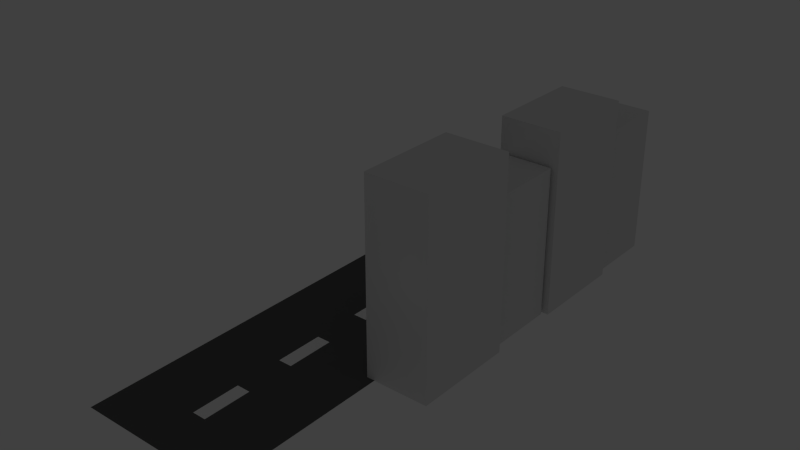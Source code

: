 # Source: street.blend  (saved by Blender 2.71.0; exported with 4.5.12 LTS)
import bpy
from mathutils import Matrix  # noqa: F401  (used for matrix-valued properties, if any)

bpy.ops.wm.read_factory_settings(use_empty=True)
scene = bpy.context.scene
scene.name = 'Scene'

# ---- collections
col_collection_1 = bpy.data.collections.new('Collection 1'); scene.collection.children.link(col_collection_1)

# ---- materials (node trees are filled in below, after node groups)
mat_material_001 = bpy.data.materials.new('Material.001')
mat_material_001.alpha_threshold = 0.0
mat_material_001.use_transparent_shadow = False
mat_material_001.diffuse_color = (0.1149, 0.1149, 0.1149, 1.0)
mat_material_001.roughness = 0.5
mat_material_001.line_color = (0.0, 0.0, 0.0, 1.0)
mat_material_002 = bpy.data.materials.new('Material.002')
mat_material_002.alpha_threshold = 0.0
mat_material_002.use_transparent_shadow = False
mat_material_002.diffuse_color = (1.0, 1.0, 1.0, 1.0)
mat_material_002.roughness = 0.5
mat_material_002.line_color = (0.0, 0.0, 0.0, 1.0)

# ---- material node trees

# ---- world
world_world = bpy.data.worlds.new('World'); scene.world = world_world
world_world.color = (0.05088, 0.05088, 0.05088)
world_world.use_sun_shadow = False
world_world.sun_shadow_jitter_overblur = 0.0
world_world.cycles.sampling_method = 'MANUAL'
world_world.cycles.sample_map_resolution = 256

# ---- lights
light_lamp = bpy.data.lights.new('Lamp', 'POINT')
light_lamp.transmission_factor = 0.0
light_lamp.cutoff_distance = 30.0
light_lamp.energy = 100.0
light_lamp.shadow_buffer_clip_start = 1.001
light_lamp.shadow_soft_size = 0.1
light_lamp.shadow_maximum_resolution = 0.006
light_lamp.use_absolute_resolution = True
light_lamp.cycles.use_multiple_importance_sampling = False

# ---- meshes
me_cube_004 = bpy.data.meshes.new('Cube.004')
me_cube_004.from_pydata([(-1.0, -1.0, -1.0), (-1.0, 1.0, -1.0), (1.0, 1.0, -1.0), (1.0, -1.0, -1.0), (-1.0, -1.0, 1.0), (-1.0, 1.0, 1.0), (1.0, 1.0, 1.0), (1.0, -1.0, 1.0)], [], [(4, 5, 1, 0), (5, 6, 2, 1), (6, 7, 3, 2), (7, 4, 0, 3), (0, 1, 2, 3), (7, 6, 5, 4)])
me_cube_004.use_remesh_preserve_volume = False
me_cube_004.use_remesh_preserve_attributes = False
me_cube_004.use_mirror_vertex_groups = False
me_cube_004.update()
me_cube_003 = bpy.data.meshes.new('Cube.003')
me_cube_003.from_pydata([(-1.0, -1.0, -1.0), (-1.0, 1.0, -1.0), (1.0, 1.0, -1.0), (1.0, -1.0, -1.0), (-1.0, -1.0, 1.0), (-1.0, 1.0, 1.0), (1.0, 1.0, 1.0), (1.0, -1.0, 1.0)], [], [(4, 5, 1, 0), (5, 6, 2, 1), (6, 7, 3, 2), (7, 4, 0, 3), (0, 1, 2, 3), (7, 6, 5, 4)])
me_cube_003.use_remesh_preserve_volume = False
me_cube_003.use_remesh_preserve_attributes = False
me_cube_003.use_mirror_vertex_groups = False
me_cube_003.update()
me_cube_002 = bpy.data.meshes.new('Cube.002')
me_cube_002.from_pydata([(-1.0, -1.0, -1.0), (-1.0, 1.0, -1.0), (1.0, 1.0, -1.0), (1.0, -1.0, -1.0), (-1.0, -1.0, 1.0), (-1.0, 1.0, 1.0), (1.0, 1.0, 1.0), (1.0, -1.0, 1.0)], [], [(4, 5, 1, 0), (5, 6, 2, 1), (6, 7, 3, 2), (7, 4, 0, 3), (0, 1, 2, 3), (7, 6, 5, 4)])
me_cube_002.use_remesh_preserve_volume = False
me_cube_002.use_remesh_preserve_attributes = False
me_cube_002.use_mirror_vertex_groups = False
me_cube_002.update()
me_cube_001 = bpy.data.meshes.new('Cube.001')
me_cube_001.from_pydata([(-1.0, -1.0, -1.0), (-1.0, 1.0, -1.0), (1.0, 1.0, -1.0), (1.0, -1.0, -1.0), (-1.0, -1.0, 1.0), (-1.0, 1.0, 1.0), (1.0, 1.0, 1.0), (1.0, -1.0, 1.0)], [], [(4, 5, 1, 0), (5, 6, 2, 1), (6, 7, 3, 2), (7, 4, 0, 3), (0, 1, 2, 3), (7, 6, 5, 4)])
me_cube_001.use_remesh_preserve_volume = False
me_cube_001.use_remesh_preserve_attributes = False
me_cube_001.use_mirror_vertex_groups = False
me_cube_001.update()
me_plane = bpy.data.meshes.new('Plane')
me_plane.from_pydata([(-2.1, -2.1, 0.0), (2.1, -2.1, 0.0), (-2.1, 2.1, 0.0), (2.1, 2.1, 0.0), (-2.1, 1.718, 0.0), (-2.1, 1.336, 0.0), (-2.1, 0.9545, 0.0), (-2.1, 0.5727, 0.0), (-2.1, 0.1909, 0.0), (-2.1, -0.1909, 0.0), (-2.1, -0.5727, 0.0), (-2.1, -0.9545, 0.0), (-2.1, -1.336, 0.0), (-2.1, -1.718, 0.0), (-1.718, -2.1, 0.0), (-1.336, -2.1, 0.0), (-0.9545, -2.1, 0.0), (-0.5727, -2.1, 0.0), (-0.1909, -2.1, 0.0), (0.1909, -2.1, 0.0), (0.5727, -2.1, 0.0), (0.9545, -2.1, 0.0), (1.336, -2.1, 0.0), (1.718, -2.1, 0.0), (2.1, -1.718, 0.0), (2.1, -1.336, 0.0), (2.1, -0.9545, 0.0), (2.1, -0.5727, 0.0), (2.1, -0.1909, 0.0), (2.1, 0.1909, 0.0), (2.1, 0.5727, 0.0), (2.1, 0.9545, 0.0), (2.1, 1.336, 0.0), (2.1, 1.718, 0.0), (1.718, 2.1, 0.0), (1.336, 2.1, 0.0), (0.9545, 2.1, 0.0), (0.5727, 2.1, 0.0), (0.1909, 2.1, 0.0), (-0.1909, 2.1, 0.0), (-0.5727, 2.1, 0.0), (-0.9545, 2.1, 0.0), (-1.336, 2.1, 0.0), (-1.718, 2.1, 0.0), (-1.718, -1.718, 0.0), (-1.718, -1.336, 0.0), (-1.718, -0.9545, 0.0), (-1.718, -0.5727, 0.0), (-1.718, -0.1909, 0.0), (-1.718, 0.1909, 0.0), (-1.718, 0.5727, 0.0), (-1.718, 0.9545, 0.0), (-1.718, 1.336, 0.0), (-1.718, 1.718, 0.0), (-1.336, -1.718, 0.0), (-1.336, -1.336, 0.0), (-1.336, -0.9545, 0.0), (-1.336, -0.5727, 0.0), (-1.336, -0.1909, 0.0), (-1.336, 0.1909, 0.0), (-1.336, 0.5727, 0.0), (-1.336, 0.9545, 0.0), (-1.336, 1.336, 0.0), (-1.336, 1.718, 0.0), (-0.9545, -1.718, 0.0), (-0.9545, -1.336, 0.0), (-0.9545, -0.9545, 0.0), (-0.9545, -0.5727, 0.0), (-0.9545, -0.1909, 0.0), (-0.9545, 0.1909, 0.0), (-0.9545, 0.5727, 0.0), (-0.9545, 0.9545, 0.0), (-0.9545, 1.336, 0.0), (-0.9545, 1.718, 0.0), (-0.5727, -1.718, 0.0), (-0.5727, -1.336, 0.0), (-0.5727, -0.9545, 0.0), (-0.5727, -0.5727, 0.0), (-0.5727, -0.1909, 0.0), (-0.5727, 0.1909, 0.0), (-0.5727, 0.5727, 0.0), (-0.5727, 0.9545, 0.0), (-0.5727, 1.336, 0.0), (-0.5727, 1.718, 0.0), (-0.1909, -1.718, 0.0), (-0.1909, -1.336, 0.0), (-0.1909, -0.9545, 0.0), (-0.1909, -0.5727, 0.0), (-0.1909, -0.1909, 0.0), (-0.1909, 0.1909, 0.0), (-0.1909, 0.5727, 0.0), (-0.1909, 0.9545, 0.0), (-0.1909, 1.336, 0.0), (-0.1909, 1.718, 0.0), (0.1909, -1.718, 0.0), (0.1909, -1.336, 0.0), (0.1909, -0.9545, 0.0), (0.1909, -0.5727, 0.0), (0.1909, -0.1909, 0.0), (0.1909, 0.1909, 0.0), (0.1909, 0.5727, 0.0), (0.1909, 0.9545, 0.0), (0.1909, 1.336, 0.0), (0.1909, 1.718, 0.0), (0.5727, -1.718, 0.0), (0.5727, -1.336, 0.0), (0.5727, -0.9545, 0.0), (0.5727, -0.5727, 0.0), (0.5727, -0.1909, 0.0), (0.5727, 0.1909, 0.0), (0.5727, 0.5727, 0.0), (0.5727, 0.9545, 0.0), (0.5727, 1.336, 0.0), (0.5727, 1.718, 0.0), (0.9545, -1.718, 0.0), (0.9545, -1.336, 0.0), (0.9545, -0.9545, 0.0), (0.9545, -0.5727, 0.0), (0.9545, -0.1909, 0.0), (0.9545, 0.1909, 0.0), (0.9545, 0.5727, 0.0), (0.9545, 0.9545, 0.0), (0.9545, 1.336, 0.0), (0.9545, 1.718, 0.0), (1.336, -1.718, 0.0), (1.336, -1.336, 0.0), (1.336, -0.9545, 0.0), (1.336, -0.5727, 0.0), (1.336, -0.1909, 0.0), (1.336, 0.1909, 0.0), (1.336, 0.5727, 0.0), (1.336, 0.9545, 0.0), (1.336, 1.336, 0.0), (1.336, 1.718, 0.0), (1.718, -1.718, 0.0), (1.718, -1.336, 0.0), (1.718, -0.9545, 0.0), (1.718, -0.5727, 0.0), (1.718, -0.1909, 0.0), (1.718, 0.1909, 0.0), (1.718, 0.5727, 0.0), (1.718, 0.9545, 0.0), (1.718, 1.336, 0.0), (1.718, 1.718, 0.0)], [], [(143, 33, 3, 34), (4, 53, 43, 2), (53, 63, 42, 43), (63, 73, 41, 42), (73, 83, 40, 41), (83, 93, 39, 40), (93, 103, 38, 39), (103, 113, 37, 38), (113, 123, 36, 37), (123, 133, 35, 36), (133, 143, 34, 35), (0, 14, 44, 13), (13, 44, 45, 12), (12, 45, 46, 11), (11, 46, 47, 10), (10, 47, 48, 9), (9, 48, 49, 8), (8, 49, 50, 7), (7, 50, 51, 6), (6, 51, 52, 5), (5, 52, 53, 4), (14, 15, 54, 44), (44, 54, 55, 45), (45, 55, 56, 46), (46, 56, 57, 47), (47, 57, 58, 48), (48, 58, 59, 49), (49, 59, 60, 50), (50, 60, 61, 51), (51, 61, 62, 52), (52, 62, 63, 53), (15, 16, 64, 54), (54, 64, 65, 55), (55, 65, 66, 56), (56, 66, 67, 57), (57, 67, 68, 58), (58, 68, 69, 59), (59, 69, 70, 60), (60, 70, 71, 61), (61, 71, 72, 62), (62, 72, 73, 63), (16, 17, 74, 64), (64, 74, 75, 65), (65, 75, 76, 66), (66, 76, 77, 67), (67, 77, 78, 68), (68, 78, 79, 69), (69, 79, 80, 70), (70, 80, 81, 71), (71, 81, 82, 72), (72, 82, 83, 73), (17, 18, 84, 74), (74, 84, 85, 75), (75, 85, 86, 76), (76, 86, 87, 77), (77, 87, 88, 78), (78, 88, 89, 79), (79, 89, 90, 80), (80, 90, 91, 81), (81, 91, 92, 82), (82, 92, 93, 83), (18, 19, 94, 84), (84, 94, 95, 85), (85, 95, 96, 86), (86, 96, 97, 87), (87, 97, 98, 88), (88, 98, 99, 89), (89, 99, 100, 90), (90, 100, 101, 91), (91, 101, 102, 92), (92, 102, 103, 93), (19, 20, 104, 94), (94, 104, 105, 95), (95, 105, 106, 96), (96, 106, 107, 97), (97, 107, 108, 98), (98, 108, 109, 99), (99, 109, 110, 100), (100, 110, 111, 101), (101, 111, 112, 102), (102, 112, 113, 103), (20, 21, 114, 104), (104, 114, 115, 105), (105, 115, 116, 106), (106, 116, 117, 107), (107, 117, 118, 108), (108, 118, 119, 109), (109, 119, 120, 110), (110, 120, 121, 111), (111, 121, 122, 112), (112, 122, 123, 113), (21, 22, 124, 114), (114, 124, 125, 115), (115, 125, 126, 116), (116, 126, 127, 117), (117, 127, 128, 118), (118, 128, 129, 119), (119, 129, 130, 120), (120, 130, 131, 121), (121, 131, 132, 122), (122, 132, 133, 123), (22, 23, 134, 124), (124, 134, 135, 125), (125, 135, 136, 126), (126, 136, 137, 127), (127, 137, 138, 128), (128, 138, 139, 129), (129, 139, 140, 130), (130, 140, 141, 131), (131, 141, 142, 132), (132, 142, 143, 133), (23, 1, 24, 134), (134, 24, 25, 135), (135, 25, 26, 136), (136, 26, 27, 137), (137, 27, 28, 138), (138, 28, 29, 139), (139, 29, 30, 140), (140, 30, 31, 141), (141, 31, 32, 142), (142, 32, 33, 143)])
me_plane.polygons.foreach_set('material_index', [0, 0, 0, 0, 0, 0, 0, 0, 0, 0, 0, 0, 0, 0, 0, 0, 0, 0, 0, 0, 0, 0, 0, 0, 0, 0, 0, 0, 0, 0, 0, 0, 0, 0, 0, 0, 0, 0, 0, 0, 0, 0, 0, 0, 0, 0, 0, 0, 0, 0, 0, 0, 0, 0, 0, 0, 0, 0, 0, 0, 0, 0, 1, 0, 1, 0, 1, 0, 1, 0, 1, 0, 0, 0, 0, 0, 0, 0, 0, 0, 0, 0, 0, 0, 0, 0, 0, 0, 0, 0, 0, 0, 0, 0, 0, 0, 0, 0, 0, 0, 0, 0, 0, 0, 0, 0, 0, 0, 0, 0, 0, 0, 0, 0, 0, 0, 0, 0, 0, 0, 0])
me_plane.materials.append(mat_material_001)
me_plane.materials.append(mat_material_002)
me_plane.use_remesh_preserve_volume = False
me_plane.use_remesh_preserve_attributes = False
me_plane.use_mirror_vertex_groups = False
me_plane.update()

# ---- objects
ob_cube_003 = bpy.data.objects.new('Cube.003', me_cube_004)
ob_cube_002 = bpy.data.objects.new('Cube.002', me_cube_003)
ob_cube_001 = bpy.data.objects.new('Cube.001', me_cube_002)
ob_cube = bpy.data.objects.new('Cube', me_cube_001)
ob_plane = bpy.data.objects.new('Plane', me_plane)
ob_lamp = bpy.data.objects.new('Lamp', light_lamp)

# ---- transforms, parenting, visibility, modifiers, constraints
ob_cube_003.location = (76.24, -30.73, 73.26)
ob_cube_003.scale = (24.26, 39.18, 72.73)
ob_cube_003.lineart.crease_threshold = 0.0
ob_cube_002.location = (76.24, 36.65, 56.78)
ob_cube_002.scale = (18.8, 30.36, 56.36)
ob_cube_002.lineart.crease_threshold = 0.0
ob_cube_001.location = (76.24, 106.4, 69.96)
ob_cube_001.scale = (23.12, 37.34, 69.32)
ob_cube_001.lineart.crease_threshold = 0.0
ob_cube.location = (76.24, 169.3, 57.21)
ob_cube.scale = (18.91, 30.53, 56.69)
ob_cube.lineart.crease_threshold = 0.0
ob_plane.location = (0.0, 0.0, 0.7072)
ob_plane.scale = (27.69, 97.03, 10.61)
ob_plane.lineart.crease_threshold = 0.0
ob_lamp.location = (87.66, -97.47, 83.62)
ob_lamp.rotation_euler = (0.6503, 0.05522, 1.866)
ob_lamp.lock_rotations_4d = False
ob_lamp.empty_display_type = 'ARROWS'
ob_lamp.color = (0.0, 0.0, 0.0, 0.0)
ob_lamp.lineart.crease_threshold = 0.0

# ---- collection membership
col_collection_1.objects.link(ob_cube_003)
col_collection_1.objects.link(ob_cube_002)
col_collection_1.objects.link(ob_cube_001)
col_collection_1.objects.link(ob_cube)
col_collection_1.objects.link(ob_plane)
col_collection_1.objects.link(ob_lamp)

# ---- scene / render settings (as saved in the file)
scene.frame_start = 1; scene.frame_end = 250; scene.frame_set(1)
scene.render.engine = 'BLENDER_EEVEE_NEXT'
scene.render.resolution_percentage = 50
scene.render.dither_intensity = 0.0
scene.cycles.use_denoising = False
scene.cycles.samples = 10
scene.cycles.sampling_pattern = 'TABULATED_SOBOL'
scene.cycles.light_sampling_threshold = 0.0
scene.cycles.use_adaptive_sampling = False
scene.cycles.use_light_tree = False
scene.cycles.blur_glossy = 0.0
scene.cycles.volume_bounces = 1
scene.cycles.pixel_filter_type = 'GAUSSIAN'
scene.cycles.sample_clamp_indirect = 0.0
scene.view_settings.view_transform = 'Standard'
bpy.context.view_layer.update()

# ---- added for rendering (the .blend has no active camera): camera
cam_auto = bpy.data.cameras.new('AutoCamera')
cam_auto.lens = 50.0
cam_auto.sensor_width = 36.0
cam_auto.clip_end = 7483.99
ob_auto_camera = bpy.data.objects.new('AutoCamera', cam_auto)
scene.collection.objects.link(ob_auto_camera)
ob_auto_camera.location = (447.619, -511.728, 414.362)
ob_auto_camera.rotation_euler = (1.09748, -7.21219e-08, 0.694738)
scene.camera = ob_auto_camera
bpy.context.view_layer.update()
